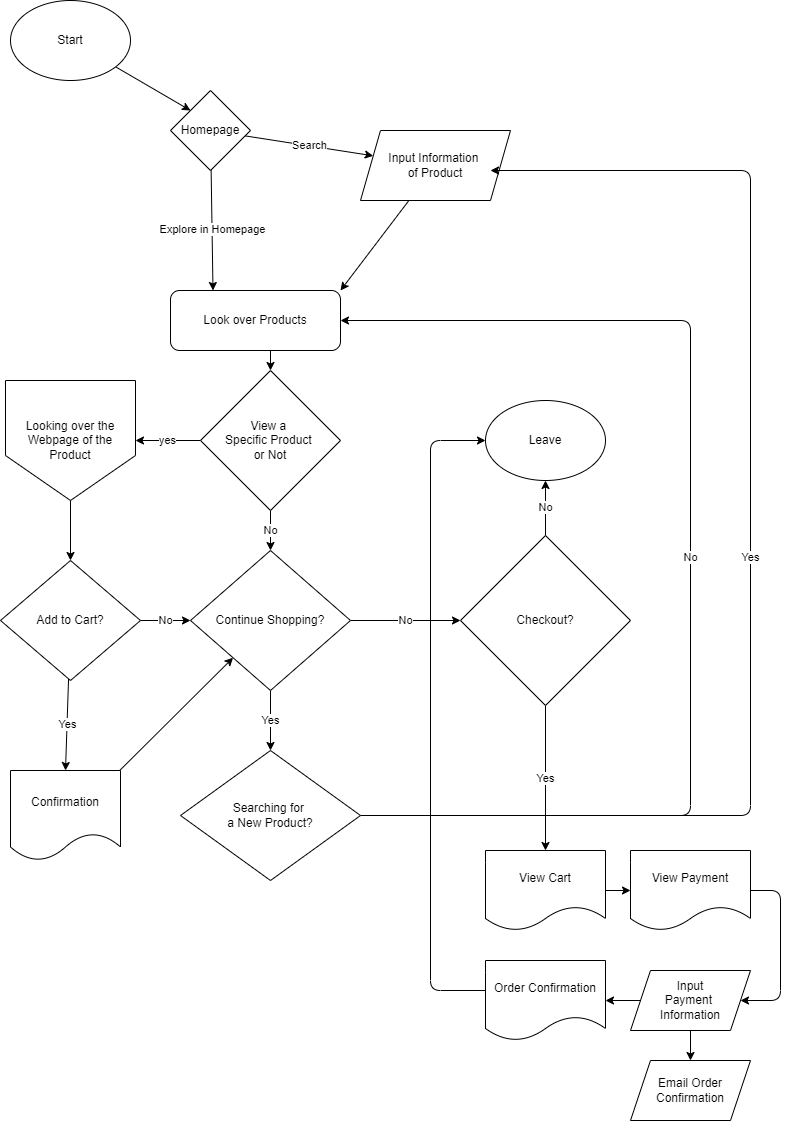

The diagram above was exported from draw.io. Its source (the exported page's mxGraphModel, read from the mxfile embedded in the PNG):
<mxGraphModel dx="680" dy="486" grid="1" gridSize="10" guides="1" tooltips="1" connect="1" arrows="1" fold="1" page="1" pageScale="1" pageWidth="827" pageHeight="1169" math="0" shadow="0">
  <root>
    <mxCell id="0" />
    <mxCell id="1" parent="0" />
    <mxCell id="9" style="edgeStyle=none;html=1;entryX=0;entryY=0;entryDx=0;entryDy=0;" edge="1" parent="1" source="2" target="8">
      <mxGeometry relative="1" as="geometry" />
    </mxCell>
    <mxCell id="2" value="Start" style="ellipse;whiteSpace=wrap;html=1;" vertex="1" parent="1">
      <mxGeometry x="40" y="20" width="120" height="80" as="geometry" />
    </mxCell>
    <mxCell id="10" value="Search" style="edgeStyle=none;html=1;" edge="1" parent="1" source="8" target="12">
      <mxGeometry relative="1" as="geometry" />
    </mxCell>
    <mxCell id="11" value="Explore in Homepage" style="edgeStyle=none;html=1;entryX=0.25;entryY=0;entryDx=0;entryDy=0;" edge="1" parent="1" source="8" target="21">
      <mxGeometry relative="1" as="geometry">
        <mxPoint x="298.9473684210526" y="310" as="targetPoint" />
        <Array as="points" />
      </mxGeometry>
    </mxCell>
    <mxCell id="8" value="Homepage" style="rhombus;whiteSpace=wrap;html=1;" vertex="1" parent="1">
      <mxGeometry x="200" y="110" width="80" height="80" as="geometry" />
    </mxCell>
    <mxCell id="14" style="edgeStyle=none;html=1;entryX=1;entryY=0;entryDx=0;entryDy=0;" edge="1" parent="1" source="12" target="21">
      <mxGeometry relative="1" as="geometry">
        <mxPoint x="360" y="320" as="targetPoint" />
      </mxGeometry>
    </mxCell>
    <mxCell id="12" value="Input Information &lt;br&gt;of Product" style="shape=parallelogram;perimeter=parallelogramPerimeter;whiteSpace=wrap;html=1;fixedSize=1;" vertex="1" parent="1">
      <mxGeometry x="390" y="150" width="150" height="70" as="geometry" />
    </mxCell>
    <mxCell id="17" value="yes" style="edgeStyle=none;html=1;exitX=0;exitY=0.5;exitDx=0;exitDy=0;" edge="1" parent="1" source="16" target="24">
      <mxGeometry relative="1" as="geometry">
        <mxPoint x="180" y="450" as="targetPoint" />
      </mxGeometry>
    </mxCell>
    <mxCell id="26" value="No" style="edgeStyle=none;html=1;exitX=0.5;exitY=1;exitDx=0;exitDy=0;entryX=0.5;entryY=0;entryDx=0;entryDy=0;" edge="1" parent="1" source="16" target="25">
      <mxGeometry relative="1" as="geometry" />
    </mxCell>
    <mxCell id="16" value="View a &lt;br&gt;Specific Product &lt;br&gt;or Not" style="rhombus;whiteSpace=wrap;html=1;" vertex="1" parent="1">
      <mxGeometry x="230" y="390" width="140" height="140" as="geometry" />
    </mxCell>
    <mxCell id="22" style="edgeStyle=none;html=1;entryX=0.5;entryY=0;entryDx=0;entryDy=0;" edge="1" parent="1" target="16">
      <mxGeometry relative="1" as="geometry">
        <mxPoint x="300" y="370" as="sourcePoint" />
      </mxGeometry>
    </mxCell>
    <mxCell id="21" value="Look over Products" style="rounded=1;whiteSpace=wrap;html=1;" vertex="1" parent="1">
      <mxGeometry x="200" y="310" width="170" height="60" as="geometry" />
    </mxCell>
    <mxCell id="28" style="edgeStyle=none;html=1;entryX=0.5;entryY=0;entryDx=0;entryDy=0;" edge="1" parent="1" source="24" target="27">
      <mxGeometry relative="1" as="geometry" />
    </mxCell>
    <mxCell id="24" value="Looking over the Webpage of the Product" style="shape=offPageConnector;whiteSpace=wrap;html=1;" vertex="1" parent="1">
      <mxGeometry x="35" y="400" width="130" height="120" as="geometry" />
    </mxCell>
    <mxCell id="35" value="Yes" style="edgeStyle=none;html=1;entryX=0.5;entryY=0;entryDx=0;entryDy=0;" edge="1" parent="1" source="25" target="34">
      <mxGeometry relative="1" as="geometry" />
    </mxCell>
    <mxCell id="37" value="No" style="edgeStyle=none;html=1;" edge="1" parent="1" source="25" target="36">
      <mxGeometry relative="1" as="geometry" />
    </mxCell>
    <mxCell id="25" value="Continue Shopping?" style="rhombus;whiteSpace=wrap;html=1;" vertex="1" parent="1">
      <mxGeometry x="220" y="570" width="160" height="140" as="geometry" />
    </mxCell>
    <mxCell id="30" value="Yes" style="edgeStyle=none;html=1;entryX=0.5;entryY=0;entryDx=0;entryDy=0;" edge="1" parent="1" source="27" target="31">
      <mxGeometry relative="1" as="geometry">
        <mxPoint x="100" y="750" as="targetPoint" />
      </mxGeometry>
    </mxCell>
    <mxCell id="32" value="No" style="edgeStyle=none;html=1;" edge="1" parent="1" source="27" target="25">
      <mxGeometry relative="1" as="geometry" />
    </mxCell>
    <mxCell id="27" value="Add to Cart?" style="rhombus;whiteSpace=wrap;html=1;" vertex="1" parent="1">
      <mxGeometry x="30" y="580" width="140" height="120" as="geometry" />
    </mxCell>
    <mxCell id="33" style="edgeStyle=none;html=1;exitX=0.978;exitY=0.018;exitDx=0;exitDy=0;exitPerimeter=0;" edge="1" parent="1" source="31" target="25">
      <mxGeometry relative="1" as="geometry" />
    </mxCell>
    <mxCell id="31" value="Confirmation" style="shape=document;whiteSpace=wrap;html=1;boundedLbl=1;" vertex="1" parent="1">
      <mxGeometry x="40" y="790" width="110" height="90" as="geometry" />
    </mxCell>
    <mxCell id="40" value="Yes" style="edgeStyle=none;html=1;exitX=1;exitY=0.5;exitDx=0;exitDy=0;" edge="1" parent="1" source="34">
      <mxGeometry relative="1" as="geometry">
        <mxPoint x="520" y="190" as="targetPoint" />
        <Array as="points">
          <mxPoint x="780" y="835" />
          <mxPoint x="780" y="190" />
        </Array>
      </mxGeometry>
    </mxCell>
    <mxCell id="41" value="No" style="edgeStyle=none;html=1;entryX=1;entryY=0.5;entryDx=0;entryDy=0;" edge="1" parent="1" target="21">
      <mxGeometry relative="1" as="geometry">
        <mxPoint x="390" y="835" as="sourcePoint" />
        <Array as="points">
          <mxPoint x="720" y="835" />
          <mxPoint x="720" y="340" />
        </Array>
      </mxGeometry>
    </mxCell>
    <mxCell id="34" value="Searching for &lt;br&gt;a New Product?" style="rhombus;whiteSpace=wrap;html=1;" vertex="1" parent="1">
      <mxGeometry x="210" y="770" width="180" height="130" as="geometry" />
    </mxCell>
    <mxCell id="39" value="No" style="edgeStyle=none;html=1;entryX=0.5;entryY=1;entryDx=0;entryDy=0;" edge="1" parent="1" source="36" target="38">
      <mxGeometry relative="1" as="geometry" />
    </mxCell>
    <mxCell id="43" value="Yes" style="edgeStyle=none;html=1;entryX=0.5;entryY=0;entryDx=0;entryDy=0;" edge="1" parent="1" source="36" target="42">
      <mxGeometry relative="1" as="geometry" />
    </mxCell>
    <mxCell id="36" value="Checkout?" style="rhombus;whiteSpace=wrap;html=1;" vertex="1" parent="1">
      <mxGeometry x="490" y="555" width="170" height="170" as="geometry" />
    </mxCell>
    <mxCell id="38" value="Leave" style="ellipse;whiteSpace=wrap;html=1;" vertex="1" parent="1">
      <mxGeometry x="515" y="420" width="120" height="80" as="geometry" />
    </mxCell>
    <mxCell id="47" style="edgeStyle=none;html=1;" edge="1" parent="1" source="42" target="44">
      <mxGeometry relative="1" as="geometry" />
    </mxCell>
    <mxCell id="42" value="View Cart" style="shape=document;whiteSpace=wrap;html=1;boundedLbl=1;" vertex="1" parent="1">
      <mxGeometry x="515" y="870" width="120" height="80" as="geometry" />
    </mxCell>
    <mxCell id="49" style="edgeStyle=none;html=1;entryX=1;entryY=0.5;entryDx=0;entryDy=0;" edge="1" parent="1" source="44" target="48">
      <mxGeometry relative="1" as="geometry">
        <mxPoint x="810" y="910" as="targetPoint" />
        <Array as="points">
          <mxPoint x="810" y="910" />
          <mxPoint x="810" y="1020" />
        </Array>
      </mxGeometry>
    </mxCell>
    <mxCell id="44" value="View Payment" style="shape=document;whiteSpace=wrap;html=1;boundedLbl=1;" vertex="1" parent="1">
      <mxGeometry x="660" y="870" width="120" height="80" as="geometry" />
    </mxCell>
    <mxCell id="51" style="edgeStyle=none;html=1;entryX=1;entryY=0.5;entryDx=0;entryDy=0;" edge="1" parent="1" source="48" target="50">
      <mxGeometry relative="1" as="geometry" />
    </mxCell>
    <mxCell id="53" style="edgeStyle=none;html=1;" edge="1" parent="1" source="48" target="52">
      <mxGeometry relative="1" as="geometry" />
    </mxCell>
    <mxCell id="48" value="Input&lt;br&gt;Payment &lt;br&gt;Information" style="shape=parallelogram;perimeter=parallelogramPerimeter;whiteSpace=wrap;html=1;fixedSize=1;" vertex="1" parent="1">
      <mxGeometry x="660" y="990" width="120" height="60" as="geometry" />
    </mxCell>
    <mxCell id="54" style="edgeStyle=none;html=1;entryX=0;entryY=0.5;entryDx=0;entryDy=0;" edge="1" parent="1" target="38">
      <mxGeometry relative="1" as="geometry">
        <mxPoint x="515" y="1010" as="sourcePoint" />
        <Array as="points">
          <mxPoint x="460" y="1010" />
          <mxPoint x="460" y="460" />
        </Array>
      </mxGeometry>
    </mxCell>
    <mxCell id="50" value="Order Confirmation" style="shape=document;whiteSpace=wrap;html=1;boundedLbl=1;" vertex="1" parent="1">
      <mxGeometry x="515" y="980" width="120" height="80" as="geometry" />
    </mxCell>
    <mxCell id="52" value="Email Order Confirmation" style="shape=parallelogram;perimeter=parallelogramPerimeter;whiteSpace=wrap;html=1;fixedSize=1;" vertex="1" parent="1">
      <mxGeometry x="660" y="1080" width="120" height="60" as="geometry" />
    </mxCell>
  </root>
</mxGraphModel>